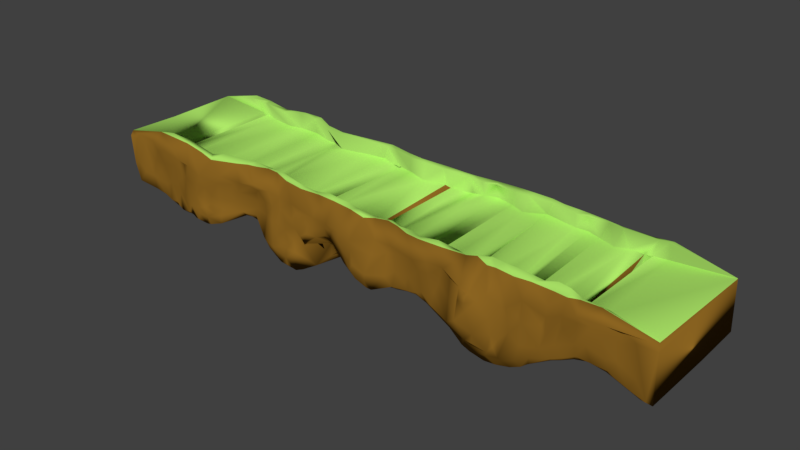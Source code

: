 # Source: straightbridge.blend  (saved by Blender 2.79.0; exported with 4.5.12 LTS)
import bpy
from mathutils import Matrix  # noqa: F401  (used for matrix-valued properties, if any)

bpy.ops.wm.read_factory_settings(use_empty=True)
scene = bpy.context.scene
scene.name = 'Scene'

# ---- collections
col_collection_1 = bpy.data.collections.new('Collection 1'); scene.collection.children.link(col_collection_1)

# ---- materials (node trees are filled in below, after node groups)
mat_material = bpy.data.materials.new('Material')
mat_material.alpha_threshold = 0.0
mat_material.use_transparent_shadow = False
mat_material.diffuse_color = (0.4219, 0.8, 0.1402, 1.0)
mat_material.roughness = 0.5
mat_dirt = bpy.data.materials.new('dirt')
mat_dirt.alpha_threshold = 0.0
mat_dirt.use_transparent_shadow = False
mat_dirt.diffuse_color = (0.2738, 0.135, 0.0162, 1.0)
mat_dirt.roughness = 0.5
mat_dirt.specular_intensity = 0.0

# ---- material node trees

# ---- world
world_world = bpy.data.worlds.new('World'); scene.world = world_world
world_world.color = (0.05088, 0.05088, 0.05088)
world_world.use_sun_shadow = False
world_world.sun_shadow_jitter_overblur = 0.0
world_world.cycles.sampling_method = 'MANUAL'

# ---- meshes
me_cube = bpy.data.meshes.new('Cube')
me_cube.from_pydata([(-1.162, 2.673, 2.742), (0.9835, -2.524, -1.984), (0.9949, 2.533, -2.03), (0.3317, 3.008, -6.103), (-0.7795, 2.751, -3.657), (-0.9703, 2.772, -0.2976), (-0.7518, 2.657, -1.497), (-0.5502, 2.432, -1.899), (-0.2996, 2.624, -4.102), (-0.07295, 2.681, -6.013), (0.1229, 3.138, -6.665), (0.7869, 2.423, -3.513), (-0.7666, -2.619, -7.89), (0.798, -2.128, -2.85), (0.5728, -2.121, -2.984), (0.362, -2.719, -5.136), (-0.5365, -1.973, -2.806), (-0.9675, -2.482, -0.09083), (-1.0, 3.031, -1.572), (0.7946, 2.677, -3.573), (0.9728, 2.661, -4.238), (-0.3041, 3.177, -7.592), (-0.3008, 3.19, -5.038), (-1.169, -2.58, 2.484), (0.9946, -2.781, -4.232), (-0.3049, -2.532, -8.81), (-0.06321, -2.987, -12.52), (0.7436, -2.754, -3.038), (-0.2651, -2.526, -7.58), (-0.5507, -2.441, -3.177), (-0.7831, -2.874, -6.542), (0.7869, 2.24, 5.726), (-1.002, 2.442, 7.841), (-0.3214, 2.546, 4.835), (-0.07034, 2.536, 3.115), (0.1286, 2.809, 1.466), (0.3672, 2.545, 4.116), (0.8223, -2.339, 1.892), (0.5514, -2.381, 5.372), (0.3564, -2.535, 3.702), (0.1348, -2.323, 3.643), (-0.3196, -2.155, 4.061), (-0.5763, -1.895, 5.243), (-0.7802, -2.661, 5.502), (-0.3285, -2.327, 3.438), (-0.5524, -2.132, 4.693), (-0.06169, 2.784, 3.419), (-0.7822, 2.694, 7.087), (0.7915, 2.479, 5.222), (-0.9962, 2.704, 8.609), (0.354, 2.73, 4.962), (0.8084, -2.533, 3.448), (0.1351, -2.57, 3.35), (-0.09813, -2.501, 4.109), (0.8654, 2.47, -5.272), (0.8523, -2.504, -7.357), (0.8711, 2.377, -3.18), (0.9533, 2.551, -2.813), (0.9533, -2.629, -2.478), (0.9118, -2.57, -3.115), (0.8693, -2.453, -3.397), (0.8287, -2.571, -3.755), (0.7331, 2.5, -5.644), (0.6179, 1.989, -2.904), (0.6609, 2.221, -3.239), (0.7352, 2.286, -3.268), (0.7347, -2.4, -3.166), (0.7122, -2.254, -3.225), (0.6618, -1.982, -2.597), (0.6186, -2.378, -3.375), (0.6469, -2.708, -3.356), (0.6338, 2.23, 5.523), (0.7498, 2.317, 5.056), (0.7476, -2.459, 3.382), (0.7023, -2.379, 5.399), (0.6594, -2.315, 5.665), (0.6171, -2.377, 4.349), (0.6207, 2.484, 4.299), (0.7191, 2.543, 3.941), (0.7466, -2.639, 4.091), (0.7044, -2.616, 2.76), (0.6603, -2.557, 2.688), (0.5873, -2.611, 3.474), (0.4559, 2.437, -3.281), (0.5019, 2.503, -3.443), (0.5551, 2.28, -3.393), (0.5219, -2.685, -6.527), (0.492, -2.681, -7.724), (0.4475, -2.127, -3.883), (0.4094, -2.209, -4.473), (0.4004, 3.202, -5.908), (0.4961, 2.898, -5.435), (0.5733, -2.879, -4.25), (0.5227, -2.873, -10.23), (0.5066, -2.88, -10.87), (0.4576, -2.963, -7.754), (0.4083, -3.153, -8.668), (0.4594, 2.339, 4.214), (0.5017, 2.364, 4.125), (0.5846, 2.286, 5.449), (0.482, -2.367, 5.535), (0.4324, -2.276, 5.31), (0.3994, -2.507, 2.398), (0.4022, 2.686, 4.441), (0.4645, 2.512, 5.473), (0.5015, 2.543, 5.065), (0.5644, 2.525, 4.642), (0.5315, -2.682, 3.473), (0.4698, -2.678, 4.246), (0.4356, -2.621, 3.406), (0.3956, -2.527, 5.182), (0.2031, 2.983, -7.393), (0.2001, 2.76, -5.101), (0.2691, 2.251, -3.372), (0.3367, 2.74, -3.776), (0.3303, -2.17, -4.101), (0.2737, -2.319, -3.741), (0.2215, -1.977, -3.579), (0.1679, -1.845, -4.189), (0.3209, 3.219, -5.711), (0.2835, -2.736, -5.215), (0.2234, -2.773, -4.987), (0.2174, 2.551, 3.257), (0.2829, 2.479, 4.107), (0.3158, -2.341, 2.958), (0.2427, -2.372, 4.307), (0.1817, -2.425, 3.226), (0.2226, 2.768, 4.693), (0.2907, 2.693, 5.258), (0.2692, -2.57, 3.198), (0.1879, -2.627, 3.35), (-0.05259, 2.73, -7.009), (-0.01254, 2.751, -6.833), (0.02272, 3.045, -8.079), (0.07092, 3.046, -7.02), (0.09626, -2.009, -5.007), (0.02252, -2.264, -5.684), (-0.06021, -2.64, -8.079), (0.0549, 3.314, -10.15), (0.04849, 3.291, -8.228), (0.05866, -2.39, -7.353), (0.007311, -2.593, -5.761), (-0.0734, -2.954, -8.359), (0.02787, 2.735, 2.08), (0.08049, 2.669, 2.271), (0.09007, -2.223, 3.058), (0.04479, -2.127, 3.299), (-4.345e-05, -2.238, 3.138), (-0.08301, -2.265, 4.117), (-0.005803, 2.94, 2.21), (0.03552, 2.931, 2.348), (0.1297, 2.945, 3.053), (0.08916, -2.446, 4.292), (0.04399, -2.333, 4.302), (-0.0007302, -2.436, 3.891), (-0.04599, -2.493, 2.311), (-0.2818, 2.921, -7.579), (-0.2725, 2.734, -4.935), (-0.2162, 2.57, -4.625), (-0.1465, 2.317, -4.792), (-0.1727, -2.386, -6.599), (-0.2187, -1.677, -3.314), (-0.2702, -1.806, -3.125), (-0.1289, -2.838, -6.619), (-0.2751, 2.476, 4.993), (-0.1983, 2.296, 4.954), (-0.1372, 2.301, 4.633), (-0.1373, -2.176, 4.559), (-0.2149, -2.132, 5.0), (-0.2742, -2.226, 4.311), (-0.2283, 2.652, 4.605), (-0.1633, 2.543, 4.761), (-0.1817, -2.362, 3.868), (-0.2388, -2.446, 4.964), (-0.4988, 2.036, -1.067), (-0.411, 2.418, -1.868), (-0.3543, 2.797, -3.666), (-0.3657, -2.187, -5.236), (-0.4972, -1.756, -2.526), (-0.4932, 2.533, -2.9), (-0.3778, -2.341, -6.263), (-0.4431, -2.234, -6.489), (-0.4918, -2.306, -4.794), (-0.5123, 1.871, 7.48), (-0.357, 2.509, 5.36), (-0.3657, -2.08, 4.34), (-0.457, -1.915, 5.303), (-0.5054, -1.857, 4.66), (-0.4994, 2.105, 7.783), (-0.3198, 2.84, 4.859), (-0.4102, -2.17, 3.375), (-0.4598, -2.088, 5.332), (-0.5065, -2.034, 5.265), (-0.6792, 2.719, -1.837), (-0.6009, 2.406, -1.647), (-0.5806, -2.217, -2.91), (-0.6276, -2.321, -3.666), (-0.683, -2.233, -3.038), (-0.7685, -2.584, -2.518), (-0.7226, 3.268, -5.12), (-0.6908, 3.299, -5.17), (-0.5417, 2.77, -4.249), (-0.7046, -2.692, -8.183), (-0.6102, -2.519, -4.639), (-0.6961, -2.641, -3.844), (-0.741, 2.514, 7.029), (-0.6773, 2.592, 6.896), (-0.5647, 1.998, 7.271), (-0.7098, -2.222, 5.595), (-0.7475, -2.41, 4.842), (-0.7415, 2.779, 7.265), (-0.7003, 2.84, 6.975), (-0.6579, 2.744, 7.603), (-0.5839, 2.316, 7.487), (-0.5965, -2.148, 4.089), (-0.6401, -2.317, 3.694), (-0.733, -2.66, 3.346), (-0.7956, 2.824, -2.569), (-0.8888, 2.563, -0.582), (-0.8068, 2.464, -1.057), (-0.7961, -2.618, -3.813), (-0.8508, -2.539, -2.106), (-0.8917, -2.58, -1.888), (-0.8038, 3.152, -3.977), (-0.941, 3.169, -3.17), (-0.8902, 3.029, -1.52), (-0.8466, 2.885, -1.304), (-0.8025, 3.097, -1.946), (-0.8488, -2.783, -4.203), (-0.9531, 2.48, 7.547), (-0.915, 2.439, 7.775), (-0.8193, 2.341, 6.786), (-0.8669, -2.297, 6.771), (-0.957, -2.386, 8.062), (-0.9242, 2.745, 7.832), (-0.8676, 2.638, 7.427), (-0.8232, 2.621, 6.692), (-0.8625, -2.577, 6.793), (-0.9913, -2.672, 8.569), (-1.062, -2.569, 0.5803), (-1.125, -2.618, 1.764), (-1.058, -2.612, -1.352), (-1.122, 2.719, 1.393), (-1.059, 2.593, 0.6454), (-0.9724, 3.023, -0.2845), (-1.095, 2.815, -23.96), (0.3473, 3.092, -37.48), (-0.03619, 2.823, -28.51), (-0.04975, 2.458, -29.75), (-0.6766, 2.897, -28.22), (-0.9148, -2.427, -30.14), (-0.7295, -2.763, -30.13), (0.3719, -2.176, -38.04), (0.5698, -2.544, -36.53), (0.7917, -2.61, -22.21), (-1.129, -2.782, -23.63), (0.3462, 3.318, -37.44), (-0.7245, 2.982, -28.73), (0.9738, -2.768, -27.91), (0.3651, -2.787, -37.84), (0.8247, -2.002, -23.84), (0.8504, 2.466, -30.53), (0.6017, -2.778, -30.31), (0.709, -2.661, -24.64), (0.4688, 3.21, -38.23), (0.5378, -2.749, -39.01), (0.2296, 2.978, -30.1), (0.2117, -2.303, -25.22), (0.2719, 3.242, -32.21), (0.202, -2.72, -21.11), (0.005126, 2.688, -28.43), (-0.1422, 2.082, -32.0), (-0.2225, -1.312, -26.96), (-0.2103, -1.39, -26.41), (-0.4385, -2.63, -34.95), (-0.3836, -2.518, -35.13), (-0.3918, -2.871, -35.13), (-0.3553, -2.936, -34.87), (-0.5913, -2.051, -22.84), (-0.6094, -2.464, -20.32), (-0.7552, 2.583, -27.24), (-0.8449, 3.055, -27.25), (-0.8089, 3.109, -26.12), (-0.8636, -2.77, -30.44), (-1.062, 2.895, -23.98), (-0.991, -2.76, -25.76), (-1.147, -0.5474, 3.249), (-0.7685, -0.1242, -9.897), (-0.07264, -2.693, -8.581), (0.5639, -2.706, -5.663), (0.795, 2.78, -5.55), (-0.06487, 2.874, -9.533), (0.788, -2.707, -5.376), (0.9245, -2.692, -4.927), (0.6235, 2.618, -5.21), (0.6437, -2.691, -9.006), (-0.8029, -2.909, -17.35), (-0.5134, 3.105, -21.45), (0.2201, -2.468, -6.31), (0.3157, -2.784, -6.9), (0.3714, -3.37, -22.22), (0.3426, -2.678, -7.35), (0.2268, -2.75, -16.5), (0.5621, 2.479, -5.621), (0.1919, 3.414, -17.3), (0.2452, 3.399, -18.59), (0.6465, -2.692, -18.38), (0.4983, -3.155, -28.9), (-0.7578, -2.678, -21.51), (-0.1956, -2.437, -15.16), (0.05547, 3.558, -23.2), (0.6335, 2.448, -11.1), (-0.8384, 3.05, -3.472), (-0.9094, 3.203, -2.943), (-0.8978, -2.769, -3.138), (0.2145, 3.097, -13.65), (-0.7882, -0.0573, -7.855), (0.7328, -2.394, -13.32), (0.3239, 3.197, -21.65), (0.9955, 0.5237, -28.63), (0.9818, -2.689, -28.62), (-0.2418, 2.589, -38.79), (-0.7076, 2.769, -28.24), (-0.2882, -2.13, -35.94), (-0.2525, 1.146, -38.61), (-0.9249, -2.692, -30.18), (0.3728, 3.321, -38.63), (-0.9208, 3.368, -28.78), (-0.9305, -2.76, -27.32), (-0.7278, -2.977, -30.12), (-0.4791, -2.65, -29.32), (0.145, -2.655, -24.03), (0.9712, 2.659, -28.83), (0.8882, 2.568, -30.01), (0.7919, -2.321, -23.16), (0.6997, 1.872, -24.51), (0.593, -2.653, -34.78), (0.6672, -2.729, -27.2), (0.4748, 3.021, -39.41), (0.5016, -2.743, -40.39), (0.5173, 3.09, -36.33), (0.3937, -2.775, -39.63), (0.4028, 3.166, -39.62), (0.2373, 3.252, -30.92), (0.2136, 3.23, -30.6), (0.2984, -2.683, -30.87), (0.2178, 3.15, -30.69), (0.1171, -1.965, -26.18), (0.05944, 3.437, -29.52), (0.1125, -2.464, -26.08), (-0.005644, 3.129, -29.25), (0.02966, -1.136, -27.43), (0.1103, 0.205, -27.04), (-0.1127, 2.069, -31.93), (-0.2395, -1.327, -28.59), (-0.2044, -1.203, -27.1), (-0.2762, 2.867, -39.02), (-0.3936, 3.041, -33.46), (-0.4422, -1.182, -32.8), (-0.4128, -2.317, -34.74), (-0.2932, 3.022, -38.32), (-0.39, 3.209, -31.8), (-0.4397, 3.102, -30.33), (-0.4213, 3.047, -32.87), (-0.3248, -1.546, -35.77), (-0.5709, 2.969, -29.34), (-0.6723, 3.178, -28.41), (-0.7772, 2.71, -27.3), (-0.7678, -2.876, -31.13), (-0.8403, -2.784, -30.86), (-0.7509, -0.4847, -27.34), (-1.078, 2.84, -24.0), (-0.9411, 3.382, -27.33), (-0.9626, -1.176, -29.12), (-0.4067, -2.684, -35.9), (0.1734, -2.497, -25.39), (0.4393, 3.247, -39.51), (0.6709, 1.925, -25.08), (0.8773, 0.1654, -27.97), (-0.09598, -2.2, -31.25), (-0.9004, 3.278, -29.06), (-0.3076, 3.177, -24.69), (-0.7108, -2.947, -23.57), (-0.5448, -2.22, -12.86), (-0.1308, -2.533, -24.5), (-0.7554, 2.994, -17.81), (-1.09, 2.745, -7.316), (-0.9125, 3.099, -19.8), (-0.06879, -3.001, -22.34), (-0.8958, 3.295, -17.02), (0.3492, 3.393, -23.11), (0.1224, 3.556, -21.34), (-0.5572, 3.177, -16.68), (-0.6625, 3.48, -20.42), (-0.7889, -1.725, -9.065), (-0.2996, -2.148, -4.85), (-0.9782, -2.729, -1.298), (0.7088, 2.274, -3.59), (0.7317, -2.466, -5.683), (0.5492, 2.54, -5.729), (-0.869, -2.753, -11.42), (-0.6882, 3.407, -16.1), (-0.9048, 3.317, -9.736), (-0.9319, -2.759, -7.572), (-0.2496, 2.891, -24.39), (-1.127, 2.823, -0.2262), (0.1236, 3.526, -12.82), (0.584, -3.051, -13.35), (-0.2068, -2.6, -10.02), (-0.1196, -2.942, -11.2), (0.3393, 3.416, -30.13), (0.7028, -2.741, -11.05), (-0.2709, 2.909, -16.82), (-0.766, -2.62, -16.59), (-0.09884, -2.902, -17.96), (0.4334, -3.16, -10.65), (-0.9538, 3.052, -8.724), (-0.9265, -2.457, -18.15), (-0.3976, 3.149, -5.135), (-0.3425, -2.493, -8.705), (-1.168, -2.727, 0.2423), (0.7717, -2.597, -15.54), (-0.6387, -2.532, -6.58), (-0.7916, 2.785, -2.614), (-0.8017, -1.567, -7.265), (-0.1032, 2.842, -25.63), (-1.132, -2.735, -0.2307), (-1.09, -2.696, -0.8792), (-0.5517, -2.305, -8.635), (-0.4089, 3.208, -15.99), (0.1567, 3.295, -29.64), (-0.0699, -1.885, -30.85), (-0.9241, -1.143, -29.79), (0.7884, -1.7, -23.73), (-0.7246, -2.895, -30.29), (-0.04424, 3.022, -28.72), (-0.2576, 2.931, -39.27), (-0.4893, 2.952, -28.63), (-0.9052, 3.156, -28.37), (0.3766, 3.264, -39.28), (0.9952, -2.765, -28.27), (-0.9191, -2.75, -29.57), (0.9544, -2.692, -28.31), (0.8367, 2.801, -31.27), (0.8484, 2.968, -31.55), (0.9145, -2.697, -25.93), (0.9334, 0.6558, -29.01), (0.6496, 2.015, -25.32), (0.7424, -2.608, -22.15), (0.7039, -1.859, -26.62), (0.744, -1.769, -24.13), (0.5248, 2.93, -39.11), (0.4063, 3.097, -39.68), (0.4037, 3.313, -38.06), (0.4057, -1.609, -40.01), (0.3393, -2.288, -36.5), (0.2414, -2.727, -25.83), (-0.02113, 2.399, -28.36), (0.1002, 3.361, -28.12), (0.01277, -2.879, -29.25), (0.08323, -2.659, -25.22), (0.1024, -2.598, -25.84), (0.03072, 3.37, -29.42), (-0.09721, 2.692, -31.99), (-0.1824, 2.708, -34.25), (-0.1192, 2.821, -29.32), (-0.2484, -0.8159, -31.38), (-0.2129, -0.2537, -28.54), (-0.1247, -0.3651, -30.12), (-0.3615, -2.771, -36.17), (-0.3381, 2.881, -35.4), (-0.4186, 3.114, -32.43), (-0.6391, 2.987, -28.32), (-0.5807, -2.242, -22.74), (-0.6366, 3.185, -28.56), (-0.6829, -2.869, -28.2), (-0.5601, -2.265, -20.9), (-0.7523, 2.974, -27.35), (-0.8913, 3.358, -27.97), (-0.7935, -2.985, -30.26), (-0.7471, -2.981, -30.64), (-0.7779, 2.985, -27.82), (-0.9623, -2.758, -27.67), (-0.7719, -2.65, -5.632), (-0.7721, 1.551, -7.432), (0.5722, 2.717, -5.638), (0.36, 3.271, -6.083), (0.1215, 3.482, -8.824), (-0.7627, 3.202, -5.482), (0.7368, 2.772, -5.421), (0.6979, -2.771, -5.118), (0.5542, 2.735, -3.528), (0.469, 2.917, -5.699), (0.3977, -3.206, -8.299), (-0.7777, -3.05, -25.99), (-0.7737, 3.319, -12.03), (0.288, 3.177, -5.177), (0.2196, 3.243, -7.115), (-0.7612, -2.83, -12.17), (0.3872, -3.021, -32.68), (0.2, -2.45, -6.532), (-1.114, 2.779, -16.46), (0.131, -2.641, -20.8), (0.5751, -2.322, -31.26), (0.05381, -2.701, -21.21), (0.3784, -3.029, -28.46), (-1.023, 3.289, -19.47), (-0.05493, -2.881, -26.84), (-0.04726, 2.891, -23.43), (-0.07545, 2.894, -6.324), (-0.2005, -2.602, -7.496), (0.347, 3.388, -14.24), (-0.7454, -2.776, -26.16), (-0.9148, 3.196, -23.05), (-0.3577, 3.204, -4.727), (-0.4689, 2.687, -4.659), (0.9382, -2.7, -20.83), (0.8684, -2.601, -16.71), (-0.6382, 3.16, -5.535), (0.6302, 2.088, -19.14), (0.3814, 3.292, -33.07), (-0.3271, -2.801, -27.27), (-0.3511, -3.054, -29.98), (-0.8062, 2.733, -2.825), (0.9504, 2.656, -21.35), (-0.9488, -2.481, -1.361), (0.4175, 3.227, -30.93), (-0.7757, 3.137, -4.662), (-0.8714, -2.744, -3.961), (-0.5013, -2.357, -10.58), (-0.7914, 1.493, -5.991), (-0.0775, 2.886, -12.91), (-0.05852, -1.474, -24.92), (-1.021, -2.695, -2.923), (0.3324, 3.184, -13.61), (-0.4844, 3.098, -24.34), (-0.7345, -2.777, -15.47), (-0.3472, 3.412, -29.51), (0.8026, 2.91, -30.45), (-0.4668, 2.737, -32.61), (0.3582, -2.495, -36.99), (-0.913, 1.601, -27.94), (-0.0285, 2.868, -29.37), (-0.7097, 3.099, -27.7), (-0.9139, 3.28, -28.65), (-0.1092, -2.267, -31.12), (0.5742, -2.74, -36.65), (0.3567, -2.569, -37.92), (0.9213, 2.762, -29.39), (0.907, 2.835, -29.8), (0.8476, -2.611, -22.54), (0.8584, 2.16, -30.12), (0.674, 1.552, -25.32), (0.7465, 2.672, -26.89), (0.6828, 2.009, -24.22), (0.694, 1.948, -25.36), (0.7261, -2.42, -24.56), (0.563, 2.569, -35.7), (0.6959, 0.6747, -26.28), (0.5622, 2.818, -36.33), (0.4364, -1.937, -40.21), (0.4709, -2.283, -40.25), (0.493, -2.855, -39.75), (0.4727, -2.735, -40.45), (0.5405, -2.5, -39.31), (0.3939, 1.582, -39.86), (0.1896, -1.97, -25.51), (0.1803, -2.666, -23.07), (0.2398, -2.557, -27.24), (0.2072, 2.955, -30.28), (0.2058, 1.742, -27.37), (0.1158, 2.902, -28.58), (0.04794, 2.772, -28.67), (0.128, 3.358, -29.05), (0.02838, 3.451, -29.03), (-0.04527, -2.63, -30.57), (0.004997, 1.661, -27.84), (-0.1725, 2.799, -31.4), (-0.2631, -1.59, -32.17), (-0.4297, 2.824, -32.92), (-0.3465, 3.234, -34.21), (-0.4584, -2.709, -31.77), (-0.3173, -2.54, -37.45), (-0.3571, 1.674, -33.44), (-0.606, 3.117, -28.69), (-0.7302, 2.703, -28.21), (-0.8207, 2.721, -26.58), (-0.8746, -2.687, -31.69), (-0.7527, 2.706, -27.52), (-0.9944, 3.35, -26.31), (-1.04, -2.778, -24.55), (-0.9644, -2.687, -28.58), (-1.057, -0.3159, -24.34), (-1.018, -1.113, -25.73), (-1.124, 2.801, -23.69), (-0.999, -2.707, -26.31), (-0.934, 3.172, -28.57), (-0.8096, 1.604, -26.03), (-0.8082, 0.2003, -26.82), (-0.7715, -0.8746, -28.15), (-0.8266, -1.46, -28.29), (-0.8356, 1.677, -26.16), (-0.8379, 0.1661, -26.73), (-0.8787, -2.404, -31.44), (-0.8846, 1.697, -27.92), (-0.7891, -2.916, -31.09), (-0.8169, -2.89, -30.93), (-0.8435, -2.719, -30.88), (-0.8994, -2.762, -30.82), (-0.8396, 3.212, -26.63), (-0.52, 2.86, -31.17), (-0.5538, 0.1852, -27.72), (-0.6209, 1.807, -27.37), (-0.6067, 0.1427, -25.59), (-0.6483, -1.284, -24.89), (-0.6565, 1.683, -27.51), (-0.7222, -1.105, -28.6), (-0.3861, 0.1147, -32.06), (-0.417, 0.3088, -32.09), (-0.4738, 1.532, -32.08), (-0.4734, -0.7303, -32.17), (-0.4538, 0.01831, -32.25), (-0.3282, -2.795, -37.02), (-0.1425, 2.741, -31.9), (-0.1427, 2.632, -32.13), (-0.1052, 2.745, -31.74), (-0.1208, 2.625, -31.96), (-0.05499, 2.894, -30.92), (-0.1881, -1.465, -27.23), (0.05226, -1.246, -26.96), (0.04066, 0.1968, -27.43), (-0.01684, -0.09935, -28.75), (-0.02372, 3.13, -29.21), (0.09259, 3.278, -29.24), (0.113, 3.305, -29.14), (-0.0516, -2.529, -31.27), (0.2409, 3.172, -30.95), (0.1561, 0.7362, -27.18), (0.1945, 0.082, -26.66), (0.3052, -2.584, -34.03), (0.1741, -2.604, -24.4), (0.5239, 1.588, -39.65), (0.5113, -0.6339, -39.86), (0.4811, 1.738, -39.62), (0.5039, 0.6146, -39.76), (0.4276, -0.9778, -40.05), (0.376, 1.319, -39.77), (0.4235, 3.257, -39.5), (0.4834, 3.108, -39.28), (0.6648, 0.4085, -26.77), (0.6696, -2.65, -28.2), (0.5796, -0.9336, -36.17), (0.5747, 1.163, -36.58), (0.7101, 1.979, -25.53), (0.8068, -1.555, -23.95), (0.7927, 0.1325, -26.31), (0.8646, 2.867, -31.33), (0.8718, -2.63, -24.38), (0.8389, -2.544, -23.84), (0.1678, -2.341, -25.57), (0.1348, -2.478, -25.68), (0.7328, -0.2911, -25.51), (0.7528, -0.2937, -25.45), (0.09824, 1.92, -27.44), (-0.09447, 0.3861, -30.75), (-0.2933, -1.217, -37.01), (-0.9365, 0.4307, -28.89), (0.9618, 0.02336, -28.9), (-0.6819, 3.104, -28.36), (-0.7099, 2.964, -28.41), (-0.677, -2.908, -23.37), (-0.6792, -2.787, -20.29), (-0.4118, 3.398, -21.53), (-0.4907, 2.988, -11.0), (-0.4838, 3.123, -19.99), (0.3401, 3.188, -22.46), (0.7167, -2.477, -6.142), (-0.4641, -2.403, -11.63), (0.5036, 3.175, -31.18), (-0.1795, 2.828, -24.9), (0.4685, 3.064, -25.38), (-0.7721, 3.002, -17.53), (-0.3799, -2.85, -24.2), (0.3977, 3.248, -13.94), (0.91, 2.549, -5.613), (-0.3483, -2.867, -24.62), (0.8771, 2.584, -10.07), (0.6651, 2.289, -17.97), (0.8366, 2.749, -22.6), (0.2282, -2.454, -25.34), (0.07611, 3.371, -15.21), (-0.2544, -1.676, -24.61), (-0.2843, -2.597, -21.25), (0.4316, -3.285, -25.91), (0.679, -2.702, -19.95), (-0.05658, -0.9546, -30.5), (0.7387, -2.641, -16.6), (0.5597, -2.878, -33.4), (0.5773, -2.925, -25.19), (0.285, 3.387, -26.37), (0.2859, 3.387, -22.95), (-0.07033, -2.997, -17.74), (0.2221, 3.366, -13.34), (-0.004792, -3.027, -24.55), (-1.028, 3.058, -12.11), (0.577, -2.9, -14.5), (0.07576, -2.431, -10.34), (-0.279, -2.367, -8.094), (-0.9561, -2.735, -17.78), (-1.13, -2.771, -12.48), (-0.7395, -2.858, -21.83), (-1.071, -2.668, -13.1), (0.7007, 2.209, -14.36), (-1.05, -2.6, -10.21), (0.1986, 3.13, -20.41), (0.1921, 3.13, -13.77), (-0.7539, 3.161, -22.21), (0.2239, -2.388, -12.42), (-0.8811, 3.435, -22.89), (-0.8375, 3.293, -14.95), (0.3378, 0.6091, -37.53), (0.5517, 2.809, -19.53), (0.1211, 3.518, -24.58), (0.7208, 2.553, -14.52), (0.3581, -2.608, -26.69), (-0.6779, 3.395, -23.53), (-0.7952, -2.895, -11.76), (-0.7577, -2.94, -22.25), (-0.973, 3.216, -18.14), (-0.2834, -2.48, -14.51), (-0.7387, 3.338, -14.95), (-0.8172, -2.953, -11.02), (-0.8256, -2.995, -23.85), (-0.2933, 3.134, -19.89), (-0.5601, 3.115, -24.01), (0.7906, 2.727, -16.11), (-0.04569, -2.767, -22.61), (-0.03692, -2.415, -30.67), (-0.3043, -2.774, -17.85), (-1.099, -2.74, -17.5), (0.2702, -2.734, -13.24), (-0.8969, -2.481, -30.89), (0.1676, -2.714, -7.171), (-0.04915, 2.759, -15.72), (-0.2323, 1.135, -37.66), (-0.2778, -2.355, -20.39), (-1.057, 2.768, -8.365), (-1.074, 2.774, -11.15), (-1.092, 2.779, -16.33), (0.3756, -3.062, -15.72), (0.00677, -2.768, -12.77), (0.218, 3.382, -25.47), (-0.05095, -3.084, -18.6), (0.3026, 3.388, -13.09), (0.5442, -3.042, -19.88), (-0.2682, 2.966, -25.17), (0.4756, -3.112, -17.21), (0.6344, -2.727, -13.42), (0.4018, -3.274, -16.82), (-0.946, 3.029, -16.51), (-0.2175, -2.452, -15.03), (-0.2296, -1.785, -21.61), (-0.2811, -2.718, -15.83), (0.8364, -2.619, -17.75), (0.8271, 2.72, -16.99), (0.8087, 2.958, -26.22), (0.681, 2.531, -10.68), (0.8586, 2.944, -27.34), (0.7203, 2.755, -9.311), (-0.3364, -2.68, -15.73), (0.9032, 2.819, -24.8), (-0.3858, -2.58, -15.09), (-0.7752, 3.04, -12.14), (-0.2538, 3.151, -16.12), (0.5078, 3.026, -13.72), (-0.4755, -2.376, -9.654), (-0.4243, -2.89, -28.75), (-0.1509, 2.786, -25.99), (-0.9499, 2.859, -1.219), (-0.5307, -2.262, -17.39), (-0.5565, -2.232, -17.23), (-0.4293, 3.1, -12.1), (-0.6988, -2.732, -16.54), (-0.9435, 2.002, -28.31), (-0.2688, 1.563, -38.88), (0.7426, 0.9391, -26.33), (-0.5037, -2.502, -29.08), (-0.7405, -2.832, -30.36), (0.7366, -2.543, -24.22), (-0.2282, 2.592, -38.03), (-0.2239, 2.878, -37.47), (-0.8806, 3.062, -28.53), (-0.8859, 3.255, -28.81), (0.6176, 2.134, -27.93), (0.4022, 3.255, -39.37), (0.1851, 3.235, -30.11), (0.9945, 2.666, -28.3), (0.8077, 1.42, -28.2), (0.89, 1.501, -29.49), (0.9357, 1.067, -29.14), (0.9159, -0.7879, -27.85), (0.6547, -1.04, -29.05), (0.4431, -2.829, -40.34), (0.452, -2.854, -40.34), (0.5174, 2.853, -39.33), (0.4304, 0.5653, -39.91), (0.4622, -1.206, -40.1), (0.1912, -2.331, -25.54), (0.2084, -2.525, -25.72), (0.2208, -2.674, -25.8), (0.1859, 1.759, -28.02), (-0.01684, -2.74, -30.46), (0.06749, -2.616, -26.27), (0.1323, 3.282, -29.22), (0.07621, 3.24, -29.17), (0.03474, 3.298, -29.41), (0.02627, 1.811, -27.76), (0.04288, 1.93, -27.97), (0.07997, -2.518, -26.21), (-0.1178, 2.464, -32.01), (-0.1866, 1.496, -32.99), (-0.142, 1.353, -31.08), (-0.1835, -0.0567, -28.42), (-0.4661, -2.567, -32.66), (-0.3869, -2.732, -35.91), (-0.3701, 3.127, -34.11), (-0.4455, 1.641, -32.0), (-0.4132, 1.655, -31.93), (-0.6089, -2.252, -23.22), (-0.6874, 1.556, -28.02), (-0.6577, 3.085, -28.39), (-0.7579, 2.885, -27.8), (-0.8224, 3.046, -27.03), (-0.7946, -2.836, -31.09), (-0.7984, -1.511, -28.58), (-0.9616, 3.299, -28.19), (-1.066, 1.298, -24.11), (-1.032, 3.225, -24.36), (-0.5478, 2.897, -30.04), (-0.5978, -1.039, -23.65), (-0.5503, -2.206, -23.92), (-0.3812, -1.373, -32.61), (-0.4234, -1.223, -32.83), (-0.3818, -2.821, -35.87), (0.08011, 3.357, -29.42), (0.3183, 0.07278, -37.13), (0.1943, -1.25, -25.74), (0.3351, 3.328, -36.51), (0.4842, -2.784, -40.48), (0.6987, -2.596, -26.69), (0.7874, -2.538, -22.91), (0.1365, -2.582, -25.01), (0.7738, -2.537, -22.99), (0.1304, 0.5783, -27.07), (-0.08462, -0.839, -30.66), (-0.4739, -2.058, -31.71), (0.9727, -0.9685, -28.72), (0.3396, 3.185, -30.72), (0.7173, -2.322, -22.77), (-0.05018, -2.459, -29.84), (0.2211, 3.109, -25.16), (0.2197, -2.435, -16.45), (0.04897, 3.568, -25.57), (0.4657, -3.016, -35.93), (0.6334, -2.749, -24.19), (0.5199, -2.934, -35.86), (-0.004573, -2.947, -28.46), (-0.9509, 3.368, -23.5), (0.09012, -2.589, -17.56), (0.1486, -2.645, -17.14), (-0.7392, -3.018, -26.55), (-0.9817, -2.726, -20.04), (0.3422, -0.9911, -36.23), (-0.879, -2.803, -22.83), (-0.9157, 3.447, -22.69), (0.5491, 0.8754, -39.4), (-0.7623, 3.291, -16.93), (-0.7687, -2.838, -17.9), (-0.2862, -2.792, -20.43), (-0.6332, -2.567, -15.67), (-0.1092, 2.839, -16.5), (-1.151, -2.778, -14.35), (-0.04903, 2.934, -15.18), (0.4886, -3.14, -23.99), (0.2901, 3.395, -16.57), (0.2532, -2.735, -18.58), (-0.3061, -2.602, -23.42), (-0.9871, -2.742, -8.186), (0.1225, 3.497, -16.89), (-0.06686, 3.01, -21.79), (-0.6276, 3.467, -17.96), (-0.6615, 3.485, -17.87), (-0.9515, 3.19, -9.733), (-0.9146, -2.756, -15.25), (0.1907, -2.732, -11.05), (0.04816, -2.456, -10.6), (0.4572, -3.175, -19.45), (0.8756, -2.508, -9.473), (0.615, 2.404, -12.54), (0.7415, 2.782, -8.803), (-0.4215, -2.577, -16.17), (-0.1695, 2.632, -6.916), (-0.4999, 3.076, -15.77), (0.3555, 3.352, -18.64), (-0.9072, 3.282, -12.99), (-1.154, 2.805, -12.61), (-0.8582, 3.258, -11.19), (-0.7372, -2.811, -19.73), (0.3169, -2.883, -16.93), (-0.00524, -3.021, -21.65), (0.5096, -3.082, -25.29), (-0.2078, -2.281, -16.98), (-0.2269, -2.33, -16.99), (0.04363, 3.512, -21.92), (0.07253, 3.422, -17.85), (0.8503, 2.698, -14.0), (-0.3403, -2.731, -21.95), (0.4002, 3.213, -23.73), (0.74, 2.635, -16.1), (-0.3843, -2.687, -19.08), (0.9535, 2.641, -16.18), (-0.4486, -2.63, -17.74), (0.5073, 3.051, -21.26), (-0.4459, 3.185, -16.3), (-0.3643, 3.189, -19.43), (-1.016, -2.667, -14.28), (-0.9072, -2.758, -21.68), (0.3186, 3.439, -21.64), (0.906, -2.605, -15.26), (-0.2482, -2.575, -16.69), (0.01742, 3.483, -26.09), (0.7144, 2.667, -17.35), (-0.4159, -2.772, -22.99), (-0.3798, 3.441, -25.63), (-0.3288, 3.325, -27.04), (0.8138, -2.571, -11.02), (0.7367, 2.687, -21.56), (-0.3866, -2.896, -26.51), (0.9062, 2.647, -16.43), (0.8709, 2.777, -21.81), (0.5177, -3.175, -32.83), (-0.4989, -2.341, -17.56), (-0.8065, 3.259, -18.59), (-0.6519, 3.407, -23.88), (-0.6205, 3.346, -23.47), (-0.8613, 3.334, -17.9), (0.08739, 3.5, -23.59), (0.3823, 3.254, -27.79), (-0.1411, 2.794, -20.41), (-0.4002, 3.482, -26.82), (-0.296, 3.299, -28.29), (0.5119, 3.152, -27.21), (-0.2588, 3.061, -27.28), (-0.3588, -2.903, -26.46), (0.4283, -3.263, -30.49), (0.4826, -3.232, -32.05), (0.2233, 3.41, -22.17), (0.234, -2.751, -21.51), (-1.049, -2.739, -18.03), (-0.8901, 3.388, -20.02), (0.7842, 2.824, -20.69), (-0.7829, -2.989, -23.28), (-0.6487, 3.419, -13.27), (0.3691, -3.103, -7.634), (-0.1731, -2.641, -9.701), (0.796, 2.818, -8.873), (0.6141, 2.541, -8.116), (-0.2818, 3.13, -12.12), (-0.4268, -2.393, -10.97), (-0.5616, -2.422, -4.895), (-0.5482, 3.034, -10.31), (-0.1124, 2.855, -9.021), (0.4662, 2.993, -13.42), (0.5148, -3.055, -17.4), (0.277, 3.334, -9.505), (0.2186, 3.327, -10.35), (-1.008, 3.051, -5.843), (-1.058, 2.67, -1.405), (-0.3118, -2.634, -12.2), (0.3709, -3.227, -12.82), (-1.166, 2.845, 0.2), (-0.7617, 3.27, -8.813), (-0.7077, 3.356, -9.333), (-0.89, -2.744, -11.59), (-0.6794, 3.393, -12.31), (-0.5953, 3.18, -11.29), (-0.91, 3.289, -6.095), (-0.8483, 3.18, -6.636), (-0.8031, 3.204, -6.971), (-0.5285, -2.416, -5.523), (0.2765, -2.717, -5.948), (0.2321, -2.761, -10.23), (0.5711, -3.014, -10.56), (0.7501, -2.757, -5.47), (0.5344, -2.994, -14.56), (0.4018, -3.327, -12.51), (-0.2558, -2.62, -12.6), (-0.2818, -2.626, -11.7), (0.03558, 3.325, -17.81), (0.7062, 2.72, -6.774), (-0.3541, -2.624, -12.11), (-0.2615, 3.124, -6.147), (-0.6181, -2.522, -10.05), (-0.48, 2.763, -7.198), (-0.6527, -2.551, -10.57), (-0.3913, 3.142, -11.09)], [], [(23, 286, 420), (13, 1, 2, 11), (63, 14, 69), (732, 369, 606), (6, 231, 219), (27, 51, 79), (227, 527, 223), (139, 487, 138), (19, 290, 489), (0, 5, 32), (22, 189, 1001), (58, 1, 51, 27, 61, 60, 59), (2, 796, 20), (17, 233, 525), (11, 2, 31), (162, 41, 169), (1, 37, 51), (209, 43, 216), (35, 151, 144), (33, 189, 184), (31, 2, 48), (0, 32, 49), (233, 23, 238), (102, 39, 110), (126, 52, 130), (148, 53, 155), (176, 33, 184), (17, 23, 233), (1, 13, 37), (114, 36, 123), (89, 39, 102), (30, 43, 237), (118, 40, 126), (65, 31, 72), (65, 72, 397), (294, 77, 489), (73, 80, 79), (75, 82, 81), (27, 993, 292), (491, 294, 485), (489, 999, 294), (70, 82, 92), (70, 81, 82), (11, 66, 13), (64, 69, 68), (38, 107, 82), (100, 108, 107), (101, 110, 109), (36, 103, 50), (98, 106, 105), (494, 480, 870), (603, 741, 417), (96, 109, 110), (95, 108, 109), (84, 87, 86), (83, 88, 87), (114, 123, 113), (124, 129, 39), (122, 151, 35), (504, 460, 868), (120, 990, 299), (506, 835, 589), (497, 151, 127), (113, 117, 116), (120, 39, 129), (118, 145, 40), (135, 146, 145), (136, 147, 146), (142, 155, 53), (40, 152, 52), (147, 155, 154), (143, 150, 149), (681, 280, 588), (139, 150, 151), (863, 562, 865), (864, 337, 694), (510, 173, 28), (510, 172, 173), (159, 166, 165), (167, 172, 53), (168, 173, 172), (169, 173, 168), (165, 171, 170), (166, 171, 165), (901, 171, 971), (697, 546, 262), (385, 585, 616), (159, 160, 288), (182, 191, 192), (180, 44, 190), (185, 190, 44), (186, 191, 190), (186, 192, 191), (178, 186, 177), (178, 187, 186), (517, 550, 657), (514, 189, 22), (515, 188, 418), (179, 188, 515), (763, 254, 550), (519, 447, 793), (8, 177, 395), (175, 178, 177), (174, 178, 175), (204, 215, 216), (203, 215, 204), (206, 212, 211), (42, 214, 45), (200, 211, 212), (29, 203, 969), (204, 202, 422), (195, 42, 16), (200, 201, 518), (6, 205, 231), (524, 332, 548), (7, 195, 16), (193, 197, 196), (230, 235, 234), (232, 237, 209), (227, 235, 236), (224, 234, 225), (228, 314, 528), (777, 465, 577), (219, 231, 230), (219, 198, 6), (219, 221, 198), (218, 525, 222), (240, 426, 427), (157, 8, 156), (114, 3, 15), (399, 303, 85), (669, 257, 543), (440, 320, 856), (695, 431, 854), (846, 659, 853), (433, 450, 662), (640, 331, 851), (442, 258, 445), (788, 263, 849), (809, 269, 567), (547, 259, 639), (872, 455, 845), (351, 459, 811), (354, 691, 578), (822, 628, 355), (843, 276, 581), (841, 359, 842), (364, 469, 841), (364, 665, 582), (614, 828, 475), (587, 283, 608), (595, 285, 590), (783, 373, 589), (593, 590, 592), (589, 593, 837), (836, 592, 594), (280, 370, 599), (601, 598, 602), (607, 283, 587), (831, 481, 477), (584, 611, 613), (612, 614, 472), (322, 829, 616), (251, 475, 434), (827, 617, 618), (620, 358, 855), (619, 621, 620), (822, 468, 628), (820, 466, 744), (819, 626, 463), (624, 626, 819), (663, 352, 817), (817, 352, 630), (457, 576, 631), (542, 350, 457), (634, 573, 813), (461, 460, 812), (459, 866, 811), (570, 638, 810), (641, 642, 644), (646, 454, 341), (451, 340, 559), (801, 849, 650), (557, 801, 650), (849, 337, 650), (799, 667, 446), (659, 660, 349), (325, 328, 482), (852, 448, 788), (785, 662, 661), (324, 665, 784), (783, 541, 666), (257, 669, 322), (381, 934, 924), (429, 672, 923), (279, 476, 780), (534, 318, 675), (387, 604, 603), (416, 387, 778), (715, 860, 315), (529, 941, 677), (901, 948, 679), (424, 681, 772), (526, 264, 376), (899, 931, 768), (687, 554, 447), (767, 444, 765), (915, 939, 688), (311, 687, 519), (517, 657, 445), (691, 272, 761), (912, 761, 911), (384, 628, 545), (407, 864, 757), (698, 864, 407), (863, 341, 803), (729, 745, 395), (699, 343, 751), (866, 459, 703), (752, 703, 909), (506, 837, 748), (746, 704, 506), (748, 284, 371), (744, 466, 745), (321, 789, 404), (412, 755, 404), (957, 269, 456), (887, 925, 708), (426, 881, 709), (521, 323, 886), (886, 692, 738), (871, 285, 482), (714, 846, 570), (301, 720, 318), (718, 609, 478), (898, 519, 721), (902, 297, 392), (923, 674, 902), (749, 724, 301), (749, 505, 724), (401, 725, 730), (494, 479, 480), (875, 557, 399), (716, 543, 257), (228, 400, 731), (891, 393, 401), (984, 401, 982), (1003, 673, 201), (983, 893, 873), (983, 873, 400), (314, 983, 400), (891, 890, 393), (967, 773, 733), (926, 608, 283), (889, 930, 425), (734, 610, 838), (888, 304, 391), (12, 413, 483), (721, 793, 559), (765, 538, 936), (904, 945, 389), (986, 402, 892), (301, 318, 3), (720, 246, 318), (986, 906, 402), (987, 906, 986), (718, 282, 609), (876, 942, 719), (988, 906, 987), (696, 421, 292), (292, 421, 935), (421, 448, 254), (298, 315, 717), (111, 315, 298), (500, 267, 715), (714, 570, 569), (963, 908, 300), (706, 869, 742), (502, 331, 869), (384, 545, 507), (131, 743, 736), (736, 743, 737), (533, 713, 887), (62, 723, 317), (62, 317, 398), (958, 590, 285), (397, 676, 449), (498, 877, 536), (416, 759, 387), (513, 438, 791), (299, 740, 908), (893, 708, 926), (991, 740, 990), (740, 885, 345), (525, 417, 17), (741, 250, 417), (9, 248, 743), (744, 745, 707), (386, 501, 405), (747, 506, 748), (868, 460, 502), (289, 303, 705), (909, 504, 895), (975, 702, 406), (3, 534, 675), (15, 505, 749), (892, 728, 704), (884, 305, 702), (772, 681, 385), (385, 681, 585), (26, 701, 752), (927, 699, 700), (994, 754, 992), (940, 697, 698), (288, 248, 9), (903, 390, 927), (486, 511, 753), (390, 410, 927), (395, 745, 324), (156, 755, 412), (156, 395, 755), (755, 324, 321), (306, 864, 694), (883, 955, 307), (92, 757, 295), (413, 394, 308), (12, 394, 413), (308, 394, 512), (964, 309, 409), (995, 979, 758), (5, 759, 416), (408, 760, 309), (911, 273, 628), (998, 930, 882), (691, 761, 912), (928, 517, 516), (692, 691, 929), (980, 905, 0), (406, 888, 690), (298, 717, 861), (500, 861, 267), (935, 421, 763), (966, 311, 898), (915, 764, 965), (768, 766, 999), (939, 770, 767), (947, 526, 520), (1000, 771, 769), (522, 622, 521), (770, 548, 549), (938, 524, 770), (90, 972, 683), (965, 918, 899), (918, 931, 899), (937, 776, 522), (530, 772, 217), (316, 772, 530), (773, 679, 952), (1001, 901, 773), (952, 679, 790), (900, 921, 932), (968, 677, 900), (776, 581, 276), (182, 529, 775), (971, 880, 901), (425, 777, 948), (525, 387, 417), (417, 387, 603), (531, 880, 971), (288, 736, 532), (532, 859, 431), (398, 317, 676), (676, 858, 449), (1002, 428, 969), (202, 782, 1004), (1005, 429, 781), (382, 670, 671), (934, 537, 933), (950, 360, 537), (950, 537, 934), (249, 322, 668), (668, 543, 366), (669, 668, 322), (319, 667, 332), (856, 442, 446), (667, 856, 446), (596, 783, 835), (610, 619, 855), (583, 784, 364), (463, 664, 353), (637, 853, 663), (571, 637, 663), (571, 813, 637), (663, 853, 352), (853, 347, 352), (251, 434, 787), (787, 434, 480), (852, 788, 450), (433, 852, 450), (450, 788, 556), (539, 437, 362), (363, 362, 471), (789, 436, 790), (248, 542, 247), (443, 538, 444), (438, 544, 380), (557, 559, 793), (342, 439, 794), (569, 430, 795), (795, 344, 346), (323, 582, 665), (323, 622, 582), (431, 635, 379), (851, 460, 461), (252, 547, 540), (540, 547, 455), (336, 546, 253), (654, 260, 334), (334, 850, 852), (260, 658, 334), (658, 550, 254), (800, 442, 658), (658, 657, 550), (332, 796, 319), (261, 656, 333), (655, 654, 433), (443, 551, 797), (549, 798, 333), (261, 798, 551), (378, 800, 260), (799, 446, 800), (335, 555, 653), (552, 447, 377), (335, 552, 555), (377, 554, 555), (556, 788, 849), (449, 556, 849), (650, 651, 652), (793, 801, 557), (552, 558, 649), (341, 547, 252), (802, 341, 454), (561, 563, 560), (563, 848, 803), (561, 848, 563), (561, 339, 848), (804, 648, 451), (452, 342, 376), (246, 646, 252), (805, 454, 565), (804, 643, 338), (451, 641, 804), (807, 808, 375), (267, 807, 566), (689, 808, 267), (568, 639, 809), (845, 455, 639), (266, 346, 636), (266, 569, 346), (569, 570, 810), (638, 846, 637), (847, 845, 268), (737, 811, 575), (629, 818, 812), (347, 349, 818), (571, 634, 813), (814, 633, 634), (633, 844, 458), (814, 844, 633), (815, 462, 348), (457, 350, 270), (632, 574, 462), (350, 632, 462), (270, 816, 576), (571, 663, 572), (627, 542, 248), (353, 819, 463), (464, 624, 271), (623, 577, 465), (464, 744, 789), (821, 468, 822), (359, 374, 274), (825, 580, 470), (363, 471, 357), (539, 826, 619), (826, 618, 358), (579, 827, 826), (357, 583, 827), (583, 364, 617), (475, 329, 434), (278, 473, 828), (585, 322, 616), (616, 475, 251), (472, 614, 615), (539, 610, 437), (472, 830, 474), (585, 588, 257), (588, 831, 257), (280, 831, 588), (280, 367, 831), (281, 832, 586), (832, 282, 481), (325, 608, 441), (600, 606, 369), (368, 833, 834), (281, 604, 791), (586, 597, 601), (586, 601, 281), (280, 599, 597), (280, 597, 367), (599, 834, 598), (596, 544, 438), (284, 592, 836), (245, 836, 594), (284, 837, 592), (593, 592, 837), (593, 595, 590), (835, 372, 327), (596, 835, 327), (602, 600, 603), (369, 283, 607), (281, 792, 609), (609, 282, 832), (839, 473, 278), (613, 611, 839), (613, 839, 614), (615, 614, 829), (840, 786, 476), (841, 469, 275), (469, 622, 843), (374, 843, 274), (824, 843, 374), (464, 790, 577), (624, 464, 623), (626, 623, 625), (463, 625, 627), (355, 628, 273), (630, 818, 629), (576, 351, 631), (815, 844, 814), (349, 461, 818), (720, 872, 845), (636, 343, 268), (809, 456, 269), (644, 806, 805), (806, 560, 645), (648, 376, 264), (338, 376, 648), (338, 648, 804), (802, 803, 341), (650, 336, 651), (650, 337, 336), (377, 447, 554), (446, 442, 800), (378, 260, 654), (656, 444, 549), (658, 442, 657), (334, 658, 850), (635, 545, 379), (325, 441, 328), (324, 323, 665), (432, 250, 325), (669, 543, 668), (870, 475, 670), (727, 870, 382), (670, 475, 279), (675, 318, 857), (736, 737, 859), (678, 559, 340), (951, 559, 678), (678, 340, 648), (951, 678, 680), (20, 796, 332), (424, 370, 280), (932, 776, 937), (522, 277, 622), (937, 522, 953), (526, 376, 647), (862, 844, 348), (310, 946, 862), (499, 259, 341), (796, 440, 319), (745, 578, 324), (532, 695, 248), (865, 265, 697), (410, 847, 699), (681, 588, 585), (700, 699, 956), (507, 866, 703), (874, 867, 728), (505, 675, 252), (703, 459, 504), (909, 703, 504), (961, 494, 870), (712, 449, 558), (925, 958, 871), (743, 457, 631), (715, 267, 714), (860, 266, 689), (696, 448, 421), (399, 557, 303), (942, 282, 718), (501, 245, 594), (724, 872, 301), (520, 453, 326), (930, 632, 435), (952, 790, 436), (505, 540, 724), (725, 543, 716), (874, 478, 327), (781, 923, 673), (684, 920, 938), (690, 888, 391), (905, 881, 286), (55, 935, 517), (758, 300, 693), (756, 896, 883), (973, 910, 754), (407, 754, 698), (414, 388, 701), (892, 704, 976), (895, 868, 706), (894, 302, 991), (991, 302, 885), (427, 739, 711), (966, 898, 721), (683, 903, 511), (406, 304, 888), (882, 889, 531), (985, 392, 890), (984, 891, 401), (962, 890, 891), (673, 902, 970), (731, 400, 296), (730, 876, 495), (402, 906, 904), (495, 876, 906), (411, 696, 993), (427, 709, 739), (976, 704, 977), (511, 927, 753), (757, 306, 295), (409, 309, 384), (760, 912, 911), (929, 912, 760), (914, 310, 913), (690, 391, 914), (972, 680, 917), (735, 918, 965), (771, 900, 919), (774, 485, 922), (781, 429, 923), (536, 907, 782), (296, 732, 961), (297, 734, 392), (917, 947, 390), (876, 716, 942), (300, 345, 499), (383, 779, 941), (302, 269, 957), (747, 748, 386), (754, 940, 698), (307, 955, 940), (693, 954, 955), (698, 262, 864), (929, 691, 912), (931, 687, 766), (938, 770, 939), (682, 937, 953), (920, 524, 938), (960, 936, 918), (922, 721, 951), (383, 879, 780), (952, 950, 381), (671, 279, 879), (383, 780, 779), (677, 941, 921), (918, 936, 931), (917, 680, 526), (682, 953, 685), (917, 526, 947), (688, 765, 960), (914, 391, 946), (913, 310, 930), (388, 507, 703), (868, 502, 869), (386, 748, 501), (713, 958, 925), (388, 384, 507), (719, 945, 906), (890, 734, 944), (393, 944, 943), (400, 873, 732), (730, 716, 876), (514, 1005, 418), (21, 1005, 514), (202, 498, 536), (202, 1004, 422), (515, 1003, 179), (422, 1002, 203), (291, 531, 509), (182, 989, 529), (181, 677, 968), (182, 775, 677), (492, 91, 972), (290, 965, 489), (180, 968, 1000), (489, 768, 999), (138, 406, 690), (60, 55, 897), (138, 690, 998), (25, 997, 28), (25, 978, 997), (60, 897, 293), (92, 295, 70), (94, 756, 973), (486, 753, 119), (93, 994, 992), (119, 753, 496), (496, 753, 974), (497, 974, 975), (977, 386, 405), (293, 258, 24), (742, 894, 121), (30, 726, 498), (25, 419, 978), (313, 987, 986), (312, 987, 313), (487, 975, 406), (201, 970, 985), (518, 985, 962), (396, 887, 403), (1001, 967, 21), (314, 403, 983), (200, 982, 199), (528, 400, 228), (30, 731, 726), (224, 892, 18), (120, 963, 39), (23, 17, 5, 0, 286), (178, 174, 7, 16), (63, 85, 14), (114, 15, 89), (112, 10, 118), (745, 466, 578), (875, 503, 253), (874, 718, 478), (194, 7, 207), (497, 487, 151), (725, 366, 543), (92, 82, 107), (505, 252, 540), (873, 926, 283), (57, 2, 20), (514, 22, 21), (944, 365, 584), (441, 608, 926, 328), (213, 188, 179, 201), (426, 240, 23, 420), (61, 27, 292, 55), (493, 96, 963), (182, 29, 989), (204, 30, 202), (2, 57, 56, 19, 48), (47, 210, 199, 527), (297, 535, 437), (187, 178, 16, 42), (751, 344, 795), (234, 224, 244, 49), (45, 192, 187, 42), (162, 395, 41), (46, 171, 166, 34), (50, 128, 123, 36), (48, 78, 72, 31), (173, 169, 41, 44), (231, 47, 236), (76, 38, 82), (126, 40, 52), (103, 90, 486, 50), (396, 238, 23, 240, 239), (52, 152, 140, 742), (176, 8, 33), (77, 294, 491, 106), (34, 166, 159, 9), (35, 144, 134, 10), (163, 142, 53), (76, 69, 14, 38), (180, 28, 44), (29, 45, 214), (89, 15, 39), (65, 11, 31), (137, 288, 148), (242, 0, 49, 244, 243), (54, 290, 19, 56), (765, 444, 538), (872, 724, 455), (1, 58, 24), (58, 293, 24), (58, 59, 293), (59, 60, 293), (61, 55, 60), (20, 684, 56, 57), (684, 54, 56), (99, 85, 63, 71), (697, 265, 546), (72, 71, 64, 397), (63, 64, 71), (37, 13, 66, 73), (73, 66, 67, 74), (74, 67, 68, 75), (76, 75, 68, 69), (78, 48, 19, 489), (51, 37, 73, 79), (489, 77, 78), (81, 80, 74, 75), (73, 74, 80), (106, 99, 71, 77), (75, 76, 82), (77, 71, 72, 78), (457, 743, 508, 247), (27, 490, 993), (80, 81, 70, 490), (80, 490, 27, 79), (255, 590, 958, 739), (871, 958, 285), (67, 397, 64, 68), (11, 65, 66), (36, 114, 83, 97), (64, 63, 69), (98, 97, 83, 84), (98, 84, 85, 99), (100, 38, 289, 86), (14, 289, 38), (100, 87, 88, 101), (86, 87, 100), (102, 101, 88, 89), (106, 491, 91, 105), (105, 91, 492, 104), (103, 104, 492, 90), (108, 100, 101, 109), (38, 100, 107), (105, 104, 97, 98), (101, 102, 110), (36, 97, 103), (97, 104, 103), (110, 39, 963, 96), (98, 99, 106), (92, 93, 992), (94, 95, 415), (96, 415, 95), (709, 881, 255), (108, 94, 93, 107), (96, 95, 109), (95, 94, 108), (86, 289, 85, 84), (93, 92, 107), (869, 331, 567), (508, 248, 247), (404, 789, 744), (89, 88, 83, 114), (84, 83, 87), (39, 15, 115, 124), (124, 115, 116, 125), (126, 125, 117, 118), (116, 117, 125), (35, 10, 112, 122), (122, 112, 113, 123), (127, 122, 123, 128), (124, 125, 129), (125, 130, 129), (125, 126, 130), (122, 127, 151), (557, 652, 651, 303), (50, 486, 119, 128), (963, 120, 299), (120, 121, 990), (127, 128, 496, 497), (119, 496, 128), (115, 114, 113, 116), (867, 874, 327), (507, 575, 866), (118, 117, 298, 500), (113, 112, 117), (52, 742, 121, 130), (130, 121, 120, 129), (147, 136, 137, 148), (118, 135, 145), (135, 136, 146), (143, 34, 131, 132), (9, 131, 34), (143, 133, 134, 144), (132, 133, 143), (155, 142, 141, 154), (154, 141, 140, 153), (152, 145, 146, 153), (140, 152, 153), (40, 145, 152), (154, 153, 146, 147), (46, 34, 143, 149), (147, 148, 155), (150, 143, 144, 151), (895, 140, 141, 750), (507, 545, 575), (142, 26, 750, 141), (139, 138, 291, 509), (149, 150, 139, 509), (487, 139, 151), (117, 112, 111, 298), (509, 46, 149), (135, 118, 10, 134), (136, 135, 134, 133), (136, 132, 131, 137), (133, 132, 136), (172, 510, 163, 53), (28, 173, 44), (164, 33, 8, 157), (164, 157, 158, 165), (170, 189, 164, 165), (158, 159, 165), (148, 167, 53), (167, 168, 172), (33, 164, 189), (167, 288, 160, 168), (288, 167, 148), (169, 168, 161, 162), (160, 161, 168), (409, 26, 142, 163), (863, 803, 562), (863, 499, 341), (964, 409, 163, 510), (46, 509, 971, 171), (510, 28, 408), (170, 171, 901, 1001), (161, 160, 159, 158), (1001, 189, 170), (22, 1001, 21), (384, 911, 628), (417, 250, 432), (9, 159, 288), (162, 161, 158, 157), (192, 45, 29, 182), (190, 191, 181, 180), (182, 181, 191), (207, 7, 174, 183), (184, 183, 174, 175), (213, 207, 183, 188), (175, 176, 184), (185, 41, 395, 177), (183, 184, 188), (184, 189, 188), (41, 185, 44), (185, 186, 190), (186, 187, 192), (419, 25, 28, 180), (177, 186, 185), (862, 348, 574), (189, 514, 418, 188), (458, 844, 862, 946), (886, 323, 691), (216, 43, 30, 204), (722, 430, 573), (8, 176, 177), (176, 175, 177), (215, 203, 29, 214), (47, 231, 205, 210), (210, 205, 206, 211), (213, 212, 206, 207), (215, 214, 42, 208), (216, 215, 208, 209), (212, 213, 201, 200), (211, 200, 199, 210), (208, 42, 195, 196), (969, 989, 29), (422, 203, 204), (209, 208, 197, 198), (196, 197, 208), (206, 205, 6, 193), (527, 199, 488), (206, 193, 194, 207), (196, 195, 194, 193), (7, 194, 195), (197, 193, 6, 198), (370, 424, 512, 251), (936, 538, 553), (237, 238, 314, 228), (396, 314, 238), (234, 49, 32, 229), (228, 30, 237), (236, 235, 230, 231), (229, 230, 234), (237, 232, 233, 238), (209, 237, 43), (236, 47, 527, 227), (235, 226, 225, 234), (227, 226, 235), (209, 198, 221, 232), (232, 221, 222, 233), (226, 312, 313, 225), (222, 525, 233), (244, 224, 18), (224, 225, 313), (227, 223, 312, 226), (229, 32, 5, 778), (229, 778, 218, 230), (112, 118, 500, 111), (218, 219, 230), (860, 714, 569), (604, 387, 513, 791), (222, 221, 219, 218), (427, 241, 239, 240), (218, 778, 525), (396, 239, 533), (239, 241, 533), (242, 405, 980, 0), (243, 977, 405, 242), (244, 18, 977, 243), (157, 156, 707, 162), (858, 317, 450), (857, 318, 246), (870, 329, 475), (537, 360, 580), (950, 952, 436), (395, 156, 8), (301, 3, 114, 115), (395, 162, 707), (115, 15, 301), (85, 303, 289, 14), (398, 676, 67, 66), (65, 62, 398, 66), (85, 289, 399), (67, 676, 397), (254, 448, 852, 850), (65, 397, 62), (324, 578, 323), (786, 581, 330), (277, 276, 843, 622), (439, 256, 326), (850, 658, 254), (653, 554, 553), (848, 339, 562), (339, 265, 562), (875, 253, 564), (846, 267, 566), (636, 845, 568), (634, 633, 458), (467, 272, 354), (840, 473, 839, 611), (841, 275, 359), (828, 279, 475), (473, 840, 476), (839, 278, 828), (786, 840, 611, 855), (251, 368, 599, 370), (830, 668, 366), (834, 833, 606), (591, 595, 593, 373), (592, 590, 255), (361, 357, 471, 362), (589, 373, 593), (834, 599, 368), (597, 599, 598), (830, 366, 474), (830, 249, 668), (612, 613, 614), (249, 615, 829), (828, 473, 279), (827, 583, 617), (842, 359, 274), (826, 827, 618), (620, 621, 358), (826, 358, 621), (355, 272, 467, 822), (825, 361, 580), (356, 360, 436), (467, 820, 821, 822), (637, 813, 810, 638), (467, 354, 466), (354, 272, 691), (816, 817, 630), (815, 270, 350), (345, 456, 809, 639), (570, 846, 638), (346, 344, 343), (439, 246, 256), (339, 561, 806, 642), (659, 807, 375), (641, 875, 642), (378, 655, 797, 551), (803, 848, 562), (336, 337, 262), (336, 262, 546), (798, 799, 800), (326, 453, 794, 439), (443, 444, 656), (851, 331, 460), (659, 375, 660), (327, 478, 792, 380), (655, 662, 785, 797), (791, 438, 380), (542, 627, 435), (789, 321, 436), (434, 329, 480), (672, 429, 924, 933), (856, 320, 442), (907, 382, 671), (476, 786, 779, 780), (923, 672, 674), (932, 682, 919, 900), (425, 435, 465), (860, 569, 266), (777, 425, 465), (880, 425, 948), (776, 330, 581), (922, 485, 721), (679, 777, 577), (920, 20, 332), (790, 679, 577), (413, 308, 424), (685, 916, 919, 682), (735, 960, 918), (770, 524, 548), (549, 444, 767, 770), (526, 647, 453), (938, 939, 915, 686), (458, 946, 722, 573), (763, 421, 254), (727, 710, 907, 877), (928, 897, 517), (757, 864, 306), (910, 883, 307), (755, 395, 324), (694, 337, 263), (490, 306, 694), (910, 307, 940), (410, 256, 847), (696, 263, 448), (884, 927, 700), (504, 459, 460), (895, 504, 868), (412, 404, 744), (743, 248, 508), (269, 869, 567), (739, 709, 255), (335, 653, 723, 712), (916, 685, 521), (317, 661, 450), (737, 743, 631), (414, 384, 388), (716, 257, 477), (717, 315, 689), (905, 501, 594), (980, 501, 905), (904, 906, 945), (903, 683, 917), (722, 795, 430), (734, 297, 610), (944, 734, 365), (474, 943, 944, 584), (283, 369, 732, 873), (875, 399, 705, 503), (535, 362, 437), (732, 606, 479), (892, 389, 728), (730, 981, 982, 401), (729, 707, 745), (289, 705, 399), (877, 296, 727), (723, 62, 397, 712), (981, 730, 495), (528, 314, 400), (296, 400, 732), (494, 732, 479), (401, 393, 725), (15, 749, 301), (724, 540, 455), (902, 674, 297), (970, 201, 673), (983, 403, 893), (256, 410, 520, 326), (733, 773, 952), (882, 930, 889), (425, 930, 435), (903, 917, 390), (511, 486, 683), (486, 90, 683), (410, 390, 947, 520), (639, 259, 499, 345), (220, 483, 413), (965, 764, 735), (960, 765, 936), (892, 904, 389), (3, 318, 534), (301, 872, 720), (945, 719, 718), (988, 495, 906), (942, 481, 282), (717, 689, 861), (988, 981, 495), (111, 500, 715), (979, 963, 300), (137, 131, 736), (887, 713, 925), (916, 521, 886), (978, 419, 769), (419, 1000, 769), (738, 692, 878), (978, 769, 738), (397, 449, 712), (712, 558, 335), (529, 383, 941), (989, 969, 428), (427, 426, 709), (778, 5, 416), (963, 299, 908), (245, 501, 748, 371), (926, 708, 328), (885, 302, 957), (24, 258, 440), (755, 321, 404), (742, 869, 894), (269, 894, 869), (131, 9, 743), (156, 412, 744), (156, 744, 707), (675, 505, 15, 3), (977, 747, 386), (977, 746, 747), (748, 837, 284), (503, 651, 253), (503, 705, 651), (506, 589, 837), (372, 835, 506, 867), (909, 750, 26, 752), (728, 867, 506), (753, 702, 975, 974), (693, 955, 883, 896), (304, 702, 305), (956, 699, 751), (523, 423, 772), (423, 217, 772), (4, 523, 772), (752, 388, 703), (884, 700, 305), (699, 847, 268), (992, 754, 407), (288, 532, 248), (994, 973, 754), (865, 562, 265), (490, 694, 411), (707, 729, 395), (973, 756, 883), (772, 385, 287, 484), (92, 407, 757), (616, 251, 512, 394), (484, 4, 772), (287, 385, 394), (541, 438, 513, 759), (415, 995, 758), (5, 17, 417), (5, 417, 759), (760, 408, 996, 929), (417, 541, 759), (964, 408, 309), (258, 516, 445), (738, 762, 997, 978), (761, 272, 273), (516, 517, 445), (960, 735, 764, 688), (878, 692, 929), (997, 762, 996), (998, 690, 914), (930, 310, 862), (517, 935, 763), (517, 763, 550), (0, 905, 286), (946, 391, 722), (267, 861, 689), (500, 298, 861), (898, 311, 519), (764, 915, 688), (54, 686, 915), (766, 311, 966, 999), (688, 767, 765), (554, 931, 936, 553), (519, 687, 447), (520, 526, 453), (1000, 968, 771), (953, 522, 521), (276, 277, 522, 776), (968, 900, 771), (264, 526, 678, 648), (424, 220, 413), (316, 424, 772), (424, 280, 681), (967, 1001, 773), (524, 920, 332), (972, 922, 680), (972, 91, 774), (330, 776, 921, 941), (680, 678, 526), (491, 485, 774), (91, 491, 774), (924, 1005, 967, 733), (901, 880, 948), (715, 714, 860), (111, 715, 315), (525, 778, 387), (288, 137, 736), (532, 736, 859), (796, 24, 440), (676, 317, 858), (675, 857, 246), (1002, 879, 383), (1004, 879, 1002), (879, 279, 780), (1003, 781, 673), (535, 949, 362), (674, 949, 535), (1004, 782, 879), (907, 710, 382), (1005, 924, 429), (733, 952, 381), (541, 783, 596, 438), (322, 585, 257), (667, 319, 856), (325, 591, 373, 432), (783, 666, 373), (784, 436, 321, 324), (666, 432, 373), (855, 619, 620), (610, 539, 619), (838, 610, 855), (356, 436, 784), (784, 583, 470, 360), (545, 468, 854, 379), (360, 356, 784), (364, 784, 665), (248, 695, 664), (627, 248, 664), (463, 627, 664), (797, 785, 553, 538), (664, 854, 468), (362, 363, 579, 539), (653, 785, 661), (653, 553, 785), (661, 662, 450), (855, 823, 786), (591, 325, 482), (461, 349, 660, 851), (542, 435, 350), (350, 435, 632), (791, 380, 792), (346, 569, 795), (347, 659, 349), (798, 549, 548, 799), (564, 253, 546), (433, 334, 852), (433, 654, 334), (260, 800, 658), (333, 656, 549), (261, 443, 656), (538, 443, 797), (443, 261, 551), (655, 378, 654), (798, 800, 378), (799, 548, 332, 667), (551, 798, 378), (261, 333, 798), (849, 801, 649, 449), (653, 555, 554), (555, 552, 377), (858, 450, 556), (449, 858, 556), (652, 557, 650), (651, 336, 253), (793, 649, 801), (793, 447, 649), (649, 558, 449), (552, 335, 558), (447, 552, 649), (646, 439, 342, 565), (547, 341, 259), (560, 563, 802), (560, 802, 454), (564, 265, 339), (451, 648, 340), (452, 376, 338), (875, 641, 451, 559), (342, 452, 565), (439, 646, 246), (252, 646, 341), (646, 565, 454), (452, 805, 565), (452, 338, 805), (645, 560, 454), (805, 645, 454), (643, 644, 805), (338, 643, 805), (806, 561, 560), (643, 641, 644), (804, 641, 643), (644, 642, 806), (810, 813, 430, 569), (559, 557, 875), (642, 564, 339), (875, 564, 642), (267, 808, 807), (566, 807, 659), (640, 567, 331), (689, 568, 808), (808, 568, 809), (639, 455, 547), (568, 845, 639), (636, 346, 343), (568, 689, 266, 636), (846, 566, 659), (268, 845, 636), (814, 634, 571, 572), (246, 720, 845), (847, 246, 845), (859, 575, 635), (859, 737, 575), (431, 859, 635), (635, 575, 545), (811, 866, 575), (459, 629, 812), (818, 461, 812), (813, 573, 430), (572, 815, 814), (630, 351, 576, 816), (572, 270, 815), (462, 574, 348), (457, 247, 542), (270, 576, 457), (737, 631, 811), (817, 816, 270, 572), (819, 353, 271, 624), (351, 629, 459), (351, 630, 629), (572, 663, 817), (352, 347, 818), (578, 691, 323), (466, 354, 578), (355, 273, 272), (468, 545, 628), (820, 464, 271, 821), (463, 626, 625), (464, 820, 744), (820, 467, 466), (823, 855, 358, 274), (271, 353, 821), (821, 353, 468), (374, 359, 275, 824), (823, 274, 581), (325, 250, 741, 608), (275, 469, 824), (824, 469, 843), (469, 582, 622), (470, 580, 360), (357, 579, 363), (619, 826, 621), (539, 579, 826), (579, 357, 827), (358, 842, 274), (358, 618, 842), (357, 825, 583), (825, 470, 583), (364, 582, 469), (322, 249, 829), (249, 472, 615), (612, 584, 613), (472, 584, 612), (365, 855, 611), (365, 838, 855), (584, 365, 611), (472, 249, 830), (831, 367, 481), (367, 586, 832), (791, 792, 281), (603, 587, 741), (482, 285, 595, 591), (607, 600, 369), (368, 251, 787), (833, 368, 605), (604, 601, 602), (281, 601, 604), (604, 602, 603), (601, 597, 598), (586, 367, 597), (602, 598, 600), (596, 327, 544), (371, 284, 836), (245, 371, 836), (835, 783, 589), (594, 592, 255), (607, 587, 603, 600), (834, 606, 600), (598, 834, 600), (480, 479, 605, 368), (841, 842, 618, 617), (368, 787, 480), (606, 605, 479), (833, 605, 606), (741, 587, 608), (609, 792, 478), (832, 281, 609), (367, 832, 481), (831, 477, 257), (472, 474, 584), (614, 839, 828), (616, 614, 475), (829, 614, 616), (473, 476, 279), (617, 364, 841), (465, 435, 627, 625), (825, 357, 361), (274, 843, 581), (353, 664, 468), (464, 789, 790), (623, 464, 577), (625, 623, 465), (626, 624, 623), (809, 640, 375, 808), (630, 352, 818), (631, 351, 811), (815, 350, 462), (815, 348, 844), (634, 458, 573), (812, 460, 459), (24, 796, 2, 1), (246, 847, 256), (640, 809, 567), (647, 376, 342, 794), (805, 806, 645), (794, 453, 647), (851, 660, 375, 640), (564, 546, 265), (802, 563, 803), (788, 448, 263), (849, 263, 337), (657, 442, 445), (440, 258, 442, 320), (361, 949, 537, 580), (380, 544, 327), (786, 823, 581), (662, 655, 433), (853, 659, 347), (637, 846, 853), (854, 431, 379), (664, 695, 854), (666, 541, 432), (319, 440, 856), (950, 436, 360), (382, 870, 670), (255, 881, 905, 594), (933, 537, 949), (949, 361, 362), (951, 721, 559), (679, 948, 777), (308, 512, 424), (931, 554, 687), (688, 939, 767), (499, 863, 955, 954), (692, 886, 691), (930, 862, 574), (930, 574, 632), (911, 761, 273), (417, 432, 541), (394, 385, 616), (698, 697, 262), (456, 345, 885, 957), (864, 262, 337), (940, 955, 863), (940, 863, 865), (532, 431, 695), (694, 263, 696), (940, 865, 697), (927, 410, 699), (699, 268, 343), (867, 327, 372), (252, 675, 246), (751, 343, 344), (705, 303, 651), (482, 328, 708, 871), (786, 330, 941, 779), (908, 740, 345), (387, 759, 513), (870, 480, 329), (727, 961, 870), (653, 661, 317, 723), (958, 711, 739), (521, 622, 323), (481, 942, 716, 477), (502, 460, 331), (714, 267, 846), (315, 860, 689), (722, 391, 956, 751), (719, 942, 718), (959, 945, 718), (722, 751, 795), (366, 725, 943, 474), (297, 437, 610), (734, 838, 365), (929, 996, 762, 878), (961, 732, 494), (959, 718, 874), (924, 733, 381), (782, 907, 671), (782, 671, 879), (428, 1002, 383), (900, 677, 921), (972, 774, 922), (683, 972, 917), (686, 684, 938), (311, 766, 687), (693, 896, 415, 758), (293, 897, 928), (309, 760, 911), (708, 893, 403, 887), (414, 409, 384), (295, 306, 490), (973, 883, 910), (511, 903, 927), (753, 927, 884), (702, 753, 884), (406, 702, 304), (750, 909, 895), (296, 877, 498, 726), (536, 877, 907), (529, 989, 383), (713, 427, 711), (769, 916, 886), (993, 696, 292), (906, 876, 719), (405, 501, 980), (892, 402, 904), (916, 769, 771, 919), (726, 731, 296), (673, 923, 902), (962, 985, 890), (984, 962, 891), (985, 970, 392), (970, 902, 392), (706, 868, 869), (769, 886, 738), (989, 428, 383), (426, 420, 881), (740, 991, 885), (746, 977, 704), (701, 388, 752), (754, 910, 940), (756, 415, 896), (758, 979, 300), (762, 738, 878), (998, 914, 913), (897, 55, 517), (768, 931, 766), (874, 728, 389, 959), (773, 901, 679), (775, 529, 677), (485, 966, 721), (531, 889, 880), (499, 954, 693, 300), (393, 943, 725), (873, 893, 926), (393, 890, 944), (890, 392, 734), (391, 304, 956), (389, 945, 959), (713, 711, 958), (708, 925, 871), (704, 728, 506), (305, 700, 956), (411, 694, 696), (384, 309, 911), (1003, 515, 418, 781), (998, 913, 930), (680, 922, 951), (671, 670, 279), (710, 727, 382), (381, 950, 934), (924, 934, 933), (672, 933, 949), (672, 949, 674), (880, 889, 425), (932, 921, 776), (682, 932, 937), (685, 953, 521), (310, 914, 946), (293, 928, 516), (258, 293, 516), (304, 305, 956), (747, 746, 506), (302, 894, 269), (300, 908, 345), (721, 519, 793), (674, 535, 297), (730, 725, 716), (727, 296, 961), (21, 967, 1005), (202, 536, 782), (418, 1005, 781), (915, 965, 290, 54), (422, 1004, 1002), (969, 203, 1002), (509, 531, 971), (181, 182, 677), (180, 181, 968), (489, 899, 768), (489, 965, 899), (90, 492, 972), (684, 20, 920), (419, 180, 1000), (54, 684, 686), (294, 999, 966), (995, 415, 96, 493), (55, 292, 935), (138, 487, 406), (420, 286, 881), (291, 138, 998), (291, 998, 882), (408, 28, 996), (28, 997, 996), (964, 510, 408), (979, 995, 493, 963), (994, 93, 94, 973), (92, 992, 407), (94, 415, 756), (70, 295, 490), (701, 26, 409, 414), (490, 411, 993), (497, 496, 974), (18, 892, 976), (18, 976, 977), (140, 895, 706), (121, 894, 991), (121, 991, 990), (396, 533, 887), (299, 990, 740), (202, 30, 498), (241, 427, 713), (533, 241, 713), (982, 981, 488, 199), (140, 706, 742), (527, 981, 988), (223, 527, 988), (527, 488, 981), (312, 988, 987), (312, 223, 988), (224, 313, 986), (485, 294, 966), (487, 497, 975), (291, 882, 531), (518, 201, 985), (314, 396, 403), (200, 962, 984), (200, 518, 962), (201, 179, 1003), (200, 984, 982), (30, 228, 731), (224, 986, 892)])
me_cube.polygons.foreach_set('use_smooth', [True] * 1761)
me_cube.polygons.foreach_set('material_index', [1, 0, 0, 1, 0, 1, 1, 1, 1, 0, 1, 1, 1, 0, 0, 0, 0, 0, 0, 0, 0, 0, 0, 0, 0, 0, 0, 0, 0, 0, 0, 1, 0, 0, 0, 1, 0, 0, 1, 1, 1, 1, 1, 0, 0, 0, 0, 0, 0, 0, 1, 1, 1, 1, 0, 0, 0, 0, 0, 1, 1, 1, 1, 0, 1, 0, 0, 0, 1, 0, 0, 0, 1, 1, 1, 1, 1, 1, 0, 0, 0, 0, 0, 0, 1, 1, 1, 0, 1, 1, 0, 0, 0, 0, 0, 1, 1, 1, 1, 1, 1, 0, 0, 0, 1, 1, 0, 0, 1, 1, 1, 0, 1, 0, 1, 0, 0, 0, 0, 1, 1, 1, 1, 0, 0, 0, 0, 1, 0, 0, 0, 1, 1, 1, 1, 1, 1, 1, 1, 1, 1, 1, 1, 1, 1, 1, 1, 1, 1, 1, 1, 1, 1, 1, 1, 1, 1, 1, 1, 1, 1, 1, 1, 1, 1, 1, 1, 1, 1, 1, 1, 1, 1, 1, 1, 1, 1, 1, 1, 1, 1, 1, 1, 1, 1, 1, 1, 1, 1, 1, 1, 1, 1, 1, 1, 1, 1, 1, 1, 1, 1, 1, 1, 1, 1, 1, 1, 1, 1, 1, 1, 1, 1, 1, 1, 1, 1, 1, 1, 1, 1, 1, 1, 1, 1, 1, 1, 1, 1, 1, 1, 1, 1, 1, 1, 1, 1, 1, 1, 1, 1, 1, 1, 1, 1, 1, 1, 1, 1, 1, 1, 1, 1, 1, 1, 1, 1, 0, 1, 1, 1, 1, 1, 1, 1, 1, 1, 1, 1, 1, 1, 1, 1, 1, 0, 1, 1, 1, 1, 1, 1, 1, 1, 0, 0, 1, 1, 1, 0, 1, 1, 1, 1, 1, 0, 1, 1, 1, 1, 1, 1, 1, 1, 1, 1, 1, 1, 1, 1, 1, 1, 1, 1, 1, 1, 1, 1, 1, 1, 1, 1, 1, 1, 1, 1, 1, 0, 1, 1, 1, 0, 1, 1, 1, 1, 1, 1, 1, 1, 0, 0, 1, 1, 1, 1, 1, 1, 1, 1, 1, 1, 1, 1, 1, 1, 0, 0, 1, 1, 1, 1, 1, 1, 1, 1, 1, 1, 1, 1, 1, 1, 0, 1, 1, 1, 1, 1, 1, 1, 1, 1, 1, 1, 1, 1, 1, 1, 1, 1, 1, 1, 1, 1, 1, 1, 1, 1, 1, 1, 1, 1, 1, 1, 1, 1, 1, 1, 1, 1, 1, 1, 1, 1, 1, 1, 1, 1, 1, 1, 1, 1, 1, 1, 1, 1, 1, 1, 1, 1, 1, 1, 1, 1, 1, 1, 1, 1, 1, 1, 1, 1, 1, 1, 1, 1, 1, 1, 1, 1, 1, 1, 1, 1, 1, 1, 1, 1, 1, 1, 1, 1, 1, 1, 1, 1, 1, 1, 1, 1, 1, 1, 1, 1, 1, 1, 1, 1, 1, 1, 1, 1, 1, 1, 1, 1, 1, 1, 1, 1, 1, 1, 1, 1, 1, 1, 1, 1, 1, 1, 1, 1, 1, 1, 1, 1, 1, 1, 1, 1, 1, 1, 1, 1, 1, 1, 1, 1, 1, 1, 1, 1, 1, 1, 1, 1, 1, 1, 1, 1, 1, 1, 1, 1, 1, 1, 1, 1, 1, 1, 1, 1, 1, 1, 1, 1, 1, 1, 1, 1, 1, 1, 1, 1, 1, 1, 1, 1, 1, 1, 1, 1, 1, 1, 1, 1, 1, 1, 1, 1, 1, 1, 1, 1, 1, 1, 1, 1, 1, 1, 1, 1, 1, 1, 1, 1, 1, 1, 1, 1, 1, 1, 1, 1, 1, 1, 1, 1, 1, 1, 1, 1, 1, 1, 1, 1, 1, 1, 1, 1, 1, 1, 1, 1, 1, 1, 1, 1, 1, 1, 1, 1, 1, 1, 1, 1, 1, 1, 1, 1, 1, 1, 1, 1, 1, 1, 1, 1, 1, 1, 1, 1, 1, 1, 1, 1, 1, 1, 1, 1, 1, 1, 1, 1, 1, 1, 1, 1, 1, 1, 1, 1, 1, 1, 1, 1, 1, 1, 1, 1, 1, 1, 1, 1, 1, 1, 1, 1, 1, 1, 1, 1, 1, 1, 1, 1, 1, 1, 1, 1, 1, 1, 1, 1, 1, 1, 1, 1, 1, 1, 1, 1, 1, 1, 1, 1, 1, 1, 1, 1, 1, 1, 1, 1, 1, 1, 1, 1, 1, 1, 1, 1, 1, 1, 1, 1, 1, 1, 1, 1, 1, 1, 1, 1, 1, 1, 1, 1, 1, 1, 0, 0, 0, 0, 0, 1, 1, 1, 0, 1, 1, 1, 1, 1, 1, 1, 1, 1, 1, 1, 1, 1, 1, 1, 1, 1, 1, 0, 1, 1, 0, 0, 0, 0, 0, 0, 0, 0, 0, 1, 1, 1, 0, 1, 0, 0, 1, 0, 1, 1, 0, 0, 0, 1, 1, 1, 1, 1, 1, 1, 1, 1, 1, 1, 0, 1, 0, 0, 0, 0, 0, 0, 1, 0, 1, 0, 0, 0, 0, 0, 1, 1, 1, 1, 1, 1, 0, 0, 0, 0, 0, 0, 0, 0, 0, 0, 0, 1, 1, 1, 0, 0, 0, 0, 0, 0, 1, 0, 1, 1, 1, 1, 1, 1, 1, 0, 1, 1, 1, 1, 0, 0, 0, 0, 0, 0, 0, 0, 0, 0, 0, 0, 0, 1, 1, 1, 1, 1, 1, 0, 1, 1, 0, 0, 1, 1, 0, 0, 0, 0, 0, 0, 0, 1, 1, 0, 1, 0, 0, 0, 0, 0, 1, 1, 1, 1, 1, 1, 0, 1, 0, 0, 0, 0, 1, 1, 0, 0, 0, 0, 0, 0, 0, 0, 0, 0, 0, 1, 1, 1, 1, 1, 1, 1, 0, 1, 1, 1, 1, 0, 0, 1, 1, 1, 0, 0, 0, 0, 0, 0, 0, 0, 0, 0, 1, 0, 1, 1, 1, 1, 1, 1, 0, 0, 1, 0, 0, 0, 0, 0, 1, 1, 0, 1, 1, 0, 0, 0, 1, 0, 0, 0, 0, 1, 1, 1, 1, 0, 1, 0, 0, 0, 0, 1, 1, 1, 0, 0, 1, 0, 1, 1, 1, 0, 0, 0, 0, 1, 1, 0, 1, 0, 1, 1, 1, 1, 1, 0, 1, 1, 1, 1, 1, 0, 0, 0, 0, 0, 0, 0, 0, 0, 1, 0, 1, 1, 1, 1, 1, 1, 1, 1, 1, 1, 1, 1, 1, 1, 1, 1, 1, 1, 1, 1, 1, 1, 1, 1, 1, 1, 1, 1, 1, 1, 1, 1, 1, 1, 1, 1, 1, 1, 1, 1, 1, 1, 1, 1, 1, 1, 1, 1, 1, 1, 1, 1, 1, 1, 1, 1, 1, 1, 1, 1, 1, 1, 1, 1, 1, 1, 1, 1, 1, 1, 1, 1, 1, 1, 1, 1, 1, 1, 1, 1, 1, 1, 1, 1, 1, 1, 1, 1, 1, 1, 1, 1, 1, 1, 1, 1, 1, 1, 1, 1, 1, 1, 1, 1, 1, 1, 1, 1, 1, 1, 1, 1, 1, 1, 1, 1, 1, 1, 1, 1, 1, 1, 1, 1, 1, 1, 1, 1, 1, 1, 1, 1, 1, 1, 0, 1, 1, 1, 1, 1, 1, 1, 1, 1, 1, 1, 1, 1, 1, 1, 1, 1, 1, 1, 0, 1, 1, 1, 1, 1, 1, 1, 1, 1, 1, 1, 1, 1, 1, 1, 1, 1, 1, 1, 0, 1, 1, 1, 1, 0, 1, 1, 1, 1, 1, 1, 1, 1, 1, 1, 1, 1, 1, 1, 1, 1, 1, 1, 1, 1, 1, 1, 1, 1, 1, 0, 0, 0, 1, 1, 1, 1, 1, 1, 1, 1, 0, 1, 0, 1, 1, 0, 0, 1, 1, 0, 0, 1, 1, 1, 1, 1, 1, 1, 1, 1, 1, 1, 1, 1, 1, 1, 1, 1, 0, 1, 1, 1, 1, 1, 1, 1, 1, 1, 1, 1, 1, 1, 0, 0, 1, 1, 1, 1, 1, 1, 1, 1, 1, 1, 1, 1, 1, 1, 1, 1, 1, 1, 1, 1, 1, 1, 1, 1, 1, 1, 1, 1, 1, 1, 1, 1, 1, 1, 1, 1, 1, 1, 1, 1, 1, 1, 1, 1, 1, 1, 1, 1, 1, 1, 1, 1, 1, 1, 1, 1, 1, 1, 1, 1, 1, 1, 1, 1, 1, 1, 1, 1, 1, 1, 1, 1, 1, 1, 1, 1, 1, 1, 1, 1, 1, 1, 1, 1, 1, 1, 1, 1, 1, 1, 1, 1, 1, 1, 1, 1, 1, 1, 1, 1, 1, 1, 1, 1, 1, 1, 1, 1, 1, 1, 1, 1, 1, 1, 1, 1, 1, 1, 1, 1, 1, 1, 1, 1, 1, 1, 1, 1, 1, 1, 1, 1, 1, 1, 1, 1, 1, 1, 1, 1, 1, 1, 1, 1, 1, 1, 1, 1, 1, 1, 1, 1, 1, 1, 1, 1, 1, 1, 1, 1, 1, 1, 1, 1, 1, 1, 1, 1, 1, 1, 1, 1, 1, 1, 1, 1, 1, 1, 1, 1, 1, 1, 1, 1, 1, 1, 1, 1, 1, 1, 1, 1, 1, 1, 1, 1, 1, 1, 1, 1, 1, 1, 1, 1, 1, 1, 1, 1, 1, 1, 1, 1, 1, 1, 1, 1, 1, 1, 1, 1, 1, 1, 1, 1, 1, 1, 1, 1, 1, 1, 1, 1, 1, 1, 1, 1, 1, 1, 1, 1, 1, 1, 1, 1, 1, 1, 1, 1, 1, 1, 1, 1, 1, 1, 1, 1, 1, 1, 1, 1, 1, 1, 1, 1, 1, 1, 1, 1, 1, 1, 1, 1, 1, 1, 1, 1, 1, 1, 1, 1, 1, 1, 1, 1, 1, 1, 1, 1, 1, 1, 1, 1, 1, 1, 1, 1, 1, 1, 1, 1, 1, 1, 1, 1, 1, 1, 1, 1, 1, 1, 1, 1, 1, 1, 1, 1, 1, 1, 1, 1, 1, 1, 1, 1, 1, 1, 1, 1, 1, 1, 1, 1, 1, 1, 1, 1, 1, 1, 1, 1, 1, 1, 1, 1, 1, 1, 1, 1, 1, 1, 1, 1, 1, 1, 1, 1, 1, 1, 1, 1, 1, 1, 1, 1, 1, 1, 1, 1, 1, 1, 1, 1, 1, 1, 1, 1, 1, 1, 1, 1, 1, 1, 1, 1, 1, 1, 1, 1, 1, 1, 1, 1, 1, 1, 1, 1, 1, 1, 1, 1, 1, 1, 1, 1, 1, 1, 1, 1, 1, 1, 1, 1, 1, 1, 1, 1, 1, 1, 1, 1, 1, 1, 1, 1, 1, 1, 1, 1, 1, 1, 1, 1, 1, 1, 1, 1, 1, 1, 1, 1, 1, 1, 1, 1, 1, 1, 1, 1, 1, 1, 1, 1, 1, 1, 1, 1, 1, 1, 1, 1, 1, 1, 1, 1, 1, 1, 1, 1])
me_cube.materials.append(mat_material)
me_cube.materials.append(mat_dirt)
me_cube.use_remesh_preserve_volume = False
me_cube.use_remesh_preserve_attributes = False
me_cube.use_mirror_vertex_groups = False
me_cube.update()

# ---- objects
ob_cube = bpy.data.objects.new('Cube', me_cube)

# ---- transforms, parenting, visibility, modifiers, constraints
ob_cube.location = (0.0, 0.0, 0.0)
ob_cube.scale = (23.19, 2.037, 0.1639)
ob_cube.lineart.crease_threshold = 0.0

# ---- collection membership
col_collection_1.objects.link(ob_cube)

# ---- scene / render settings (as saved in the file)
scene.frame_start = 1; scene.frame_end = 250; scene.frame_set(1)
scene.render.engine = 'BLENDER_EEVEE_NEXT'
scene.render.resolution_percentage = 50
scene.render.dither_intensity = 0.0
scene.cycles.use_denoising = False
scene.cycles.samples = 128
scene.cycles.sampling_pattern = 'TABULATED_SOBOL'
scene.cycles.use_adaptive_sampling = False
scene.cycles.use_light_tree = False
scene.cycles.blur_glossy = 0.0
scene.cycles.sample_clamp_indirect = 0.0
scene.view_settings.view_transform = 'Standard'
bpy.context.view_layer.update()

# ---- added for rendering (the .blend has no active camera and no usable light): camera, sun
cam_auto = bpy.data.cameras.new('AutoCamera')
cam_auto.lens = 50.0
cam_auto.sensor_width = 36.0
cam_auto.clip_end = 1000.0
ob_auto_camera = bpy.data.objects.new('AutoCamera', cam_auto)
scene.collection.objects.link(ob_auto_camera)
ob_auto_camera.location = (46.8097, -58.3786, 36.4419)
ob_auto_camera.rotation_euler = (1.09748, -7.21219e-08, 0.694738)
scene.camera = ob_auto_camera
light_auto_sun = bpy.data.lights.new('AutoSun', 'SUN')
light_auto_sun.energy = 3.0
light_auto_sun.angle = 0.0523599
ob_auto_sun = bpy.data.objects.new('AutoSun', light_auto_sun)
scene.collection.objects.link(ob_auto_sun)
ob_auto_sun.rotation_euler = (0.872665, 0.174533, 0.523599)
bpy.context.view_layer.update()
